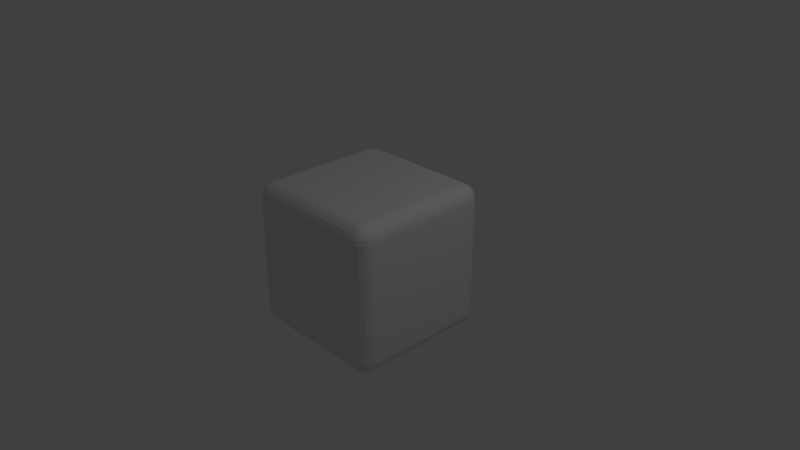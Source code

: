 # Source: dice.blend  (saved by Blender 2.79.0; exported with 4.5.12 LTS)
import bpy
from mathutils import Matrix  # noqa: F401  (used for matrix-valued properties, if any)

bpy.ops.wm.read_factory_settings(use_empty=True)
scene = bpy.context.scene
scene.name = 'Scene'

# ---- collections
col_collection_1 = bpy.data.collections.new('Collection 1'); scene.collection.children.link(col_collection_1)

# ---- materials (node trees are filled in below, after node groups)
mat_material = bpy.data.materials.new('Material')
mat_material.alpha_threshold = 0.0
mat_material.use_transparent_shadow = False
mat_material.roughness = 0.5
mat_material.line_color = (0.0, 0.0, 0.0, 1.0)

# ---- material node trees

# ---- world
world_world = bpy.data.worlds.new('World'); scene.world = world_world
world_world.color = (0.05088, 0.05088, 0.05088)
world_world.use_sun_shadow = False
world_world.sun_shadow_jitter_overblur = 0.0
world_world.cycles.sampling_method = 'MANUAL'

# ---- cameras
cam_camera = bpy.data.cameras.new('Camera')
cam_camera.clip_end = 100.0
cam_camera.lens = 35.0
cam_camera.sensor_width = 32.0
cam_camera.sensor_height = 18.0
cam_camera.ortho_scale = 7.314
cam_camera.dof.focus_distance = 0.0
cam_camera.dof.aperture_fstop = 128.0

# ---- lights
light_lamp = bpy.data.lights.new('Lamp', 'POINT')
light_lamp.transmission_factor = 0.0
light_lamp.cutoff_distance = 30.0
light_lamp.energy = 100.0
light_lamp.shadow_buffer_clip_start = 1.001
light_lamp.shadow_soft_size = 0.1
light_lamp.shadow_maximum_resolution = 0.006
light_lamp.use_absolute_resolution = True

# ---- meshes
me_cube = bpy.data.meshes.new('Cube')
me_cube.from_pydata([(1.0, 1.0, -1.0), (1.0, -1.0, -1.0), (-1.0, -1.0, -1.0), (-1.0, 1.0, -1.0), (1.0, 1.0, 1.0), (1.0, -1.0, 1.0), (-1.0, -1.0, 1.0), (-1.0, 1.0, 1.0)], [], [(0, 3, 2, 1), (4, 5, 6, 7), (0, 1, 5, 4), (1, 2, 6, 5), (2, 3, 7, 6), (4, 7, 3, 0)])
_uv = me_cube.uv_layers.new(name='UVMap')
_uv.uv.foreach_set('vector', [0.5, 8.659e-05, 0.25, 8.659e-05, 0.25, 0.25, 0.5, 0.25, 0.5, 0.75, 0.5, 0.5, 0.25, 0.5, 0.25, 0.75, 0.75, 0.75, 0.75, 0.5, 0.5, 0.5, 0.5, 0.75, 0.5, 0.25, 0.25, 0.25, 0.25, 0.5, 0.5, 0.5, 8.659e-05, 0.5, 8.665e-05, 0.75, 0.25, 0.75, 0.25, 0.5, 0.5, 0.75, 0.25, 0.75, 0.25, 0.9999, 0.5, 0.9999])
me_cube.materials.append(mat_material)
me_cube.use_remesh_preserve_volume = False
me_cube.use_remesh_preserve_attributes = False
me_cube.use_mirror_vertex_groups = False
me_cube.update()

# ---- objects
ob_cube = bpy.data.objects.new('Cube', me_cube)
ob_lamp = bpy.data.objects.new('Lamp', light_lamp)
ob_camera = bpy.data.objects.new('Camera', cam_camera)

# ---- transforms, parenting, visibility, modifiers, constraints
ob_cube.location = (0.0, 0.0, 0.0)
ob_cube.lock_rotations_4d = False
ob_cube.empty_display_type = 'ARROWS'
ob_cube.lineart.crease_threshold = 0.0
_m = ob_cube.modifiers.new('Bevel', 'BEVEL')
_m.width = 0.2
_m.width_pct = 0.2
_m.segments = 5
_m.limit_method = 'NONE'
_m.profile = 0.4828
_m.spread = 0.0
ob_lamp.location = (4.076, 1.005, 5.904)
ob_lamp.rotation_euler = (0.6503, 0.05522, 1.866)
ob_lamp.lock_rotations_4d = False
ob_lamp.empty_display_type = 'ARROWS'
ob_lamp.color = (0.0, 0.0, 0.0, 0.0)
ob_lamp.lineart.crease_threshold = 0.0
ob_camera.location = (7.481, -6.508, 5.344)
ob_camera.rotation_euler = (1.109, 0.0, 0.8149)
ob_camera.lock_rotations_4d = False
ob_camera.empty_display_type = 'ARROWS'
ob_camera.color = (0.0, 0.0, 0.0, 0.0)
ob_camera.display_type = 'WIRE'
ob_camera.lineart.crease_threshold = 0.0

# ---- collection membership
col_collection_1.objects.link(ob_cube)
col_collection_1.objects.link(ob_lamp)
col_collection_1.objects.link(ob_camera)

# ---- scene / render settings (as saved in the file)
scene.camera = ob_camera
scene.frame_start = 1; scene.frame_end = 250; scene.frame_set(1)
scene.render.engine = 'BLENDER_EEVEE_NEXT'
scene.render.resolution_percentage = 50
scene.render.dither_intensity = 0.0
scene.cycles.use_denoising = False
scene.cycles.samples = 128
scene.cycles.sampling_pattern = 'TABULATED_SOBOL'
scene.cycles.use_adaptive_sampling = False
scene.cycles.use_light_tree = False
scene.cycles.blur_glossy = 0.0
scene.cycles.sample_clamp_indirect = 0.0
scene.view_settings.view_transform = 'Standard'
bpy.context.view_layer.update()
